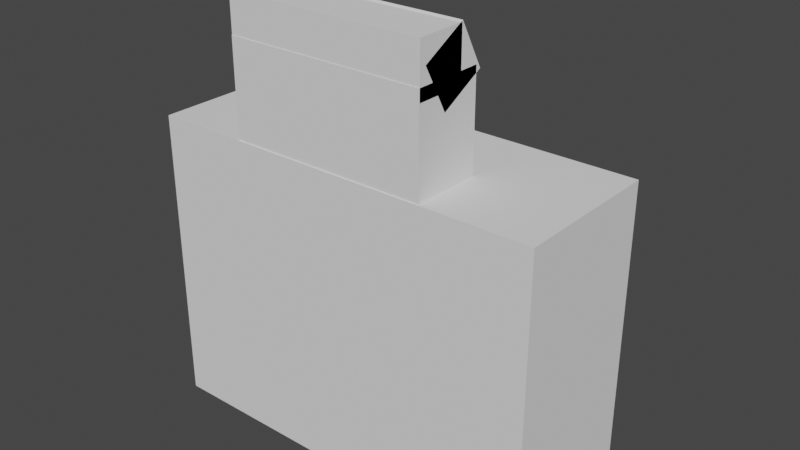 # Source: wall_conveyor.blend  (saved by Blender 3.6.13; exported with 4.5.12 LTS)
import bpy
from mathutils import Matrix  # noqa: F401  (used for matrix-valued properties, if any)

bpy.ops.wm.read_factory_settings(use_empty=True)
scene = bpy.context.scene
scene.name = 'Scene'

# ---- collections
col_collection = bpy.data.collections.new('Collection'); scene.collection.children.link(col_collection)

# ---- world
world_world = bpy.data.worlds.new('World'); scene.world = world_world
world_world.use_nodes = True; world_world.node_tree.nodes.clear()
_N = world_world.node_tree.nodes; _L = world_world.node_tree.links
n0 = _N.new('ShaderNodeOutputWorld'); n0.name = 'World Output'; n0.location = (300, 300)
n1 = _N.new('ShaderNodeBackground'); n1.name = 'Background'; n1.location = (10, 300)
n1.inputs[0].default_value = (0.05088, 0.05088, 0.05088, 1.0)
_L.new(n1.outputs[0], n0.inputs[0])
n0.is_active_output = True
world_world.color = (0.05088, 0.05088, 0.05088)
world_world.use_sun_shadow = False
world_world.sun_shadow_jitter_overblur = 0.0

# ---- meshes
me_cube_004 = bpy.data.meshes.new('Cube.004')
me_cube_004.from_pydata([(-1.0, -1.0, -1.0), (-1.0, -1.0, 1.0), (-1.0, 1.0, -1.0), (-1.0, 1.0, 1.0), (1.0, -1.0, -1.0), (1.0, -1.0, 1.0), (1.0, 1.0, -1.0), (1.0, 1.0, 1.0)], [], [(0, 1, 3, 2), (2, 3, 7, 6), (6, 7, 5, 4), (4, 5, 1, 0), (2, 6, 4, 0), (7, 3, 1, 5)])
_uv = me_cube_004.uv_layers.new(name='UVMap')
_uv.uv.foreach_set('vector', [0.375, 0.0, 0.625, 0.0, 0.625, 0.25, 0.375, 0.25, 0.375, 0.25, 0.625, 0.25, 0.625, 0.5, 0.375, 0.5, 0.375, 0.5, 0.625, 0.5, 0.625, 0.75, 0.375, 0.75, 0.375, 0.75, 0.625, 0.75, 0.625, 1.0, 0.375, 1.0, 0.125, 0.5, 0.375, 0.5, 0.375, 0.75, 0.125, 0.75, 0.625, 0.5, 0.875, 0.5, 0.875, 0.75, 0.625, 0.75])
me_cube_004.update()
me_cube_005 = bpy.data.meshes.new('Cube.005')
me_cube_005.from_pydata([(-1.0, -1.0, -1.0), (-1.0, -1.0, 1.0), (-1.0, 1.0, -1.0), (-1.0, 1.0, 1.0), (1.0, -1.0, -1.0), (1.0, -1.0, 1.0), (1.0, 1.0, -1.0), (1.0, 1.0, 1.0)], [], [(0, 1, 3, 2), (2, 3, 7, 6), (6, 7, 5, 4), (4, 5, 1, 0), (2, 6, 4, 0), (7, 3, 1, 5)])
_uv = me_cube_005.uv_layers.new(name='UVMap')
_uv.uv.foreach_set('vector', [0.375, 0.0, 0.625, 0.0, 0.625, 0.25, 0.375, 0.25, 0.375, 0.25, 0.625, 0.25, 0.625, 0.5, 0.375, 0.5, 0.375, 0.5, 0.625, 0.5, 0.625, 0.75, 0.375, 0.75, 0.375, 0.75, 0.625, 0.75, 0.625, 1.0, 0.375, 1.0, 0.125, 0.5, 0.375, 0.5, 0.375, 0.75, 0.125, 0.75, 0.625, 0.5, 0.875, 0.5, 0.875, 0.75, 0.625, 0.75])
me_cube_005.update()
me_cube_006 = bpy.data.meshes.new('Cube.006')
me_cube_006.from_pydata([(-1.0, -1.0, -1.0), (-1.0, -1.0, 1.0), (-1.0, 1.0, -1.0), (-1.0, 1.0, 1.0), (1.0, -1.0, -1.0), (1.0, -1.0, 1.0), (1.0, 1.0, -1.0), (1.0, 1.0, 1.0)], [], [(0, 1, 3, 2), (2, 3, 7, 6), (6, 7, 5, 4), (4, 5, 1, 0), (2, 6, 4, 0), (7, 3, 1, 5)])
_uv = me_cube_006.uv_layers.new(name='UVMap')
_uv.uv.foreach_set('vector', [0.375, 0.0, 0.625, 0.0, 0.625, 0.25, 0.375, 0.25, 0.375, 0.25, 0.625, 0.25, 0.625, 0.5, 0.375, 0.5, 0.375, 0.5, 0.625, 0.5, 0.625, 0.75, 0.375, 0.75, 0.375, 0.75, 0.625, 0.75, 0.625, 1.0, 0.375, 1.0, 0.125, 0.5, 0.375, 0.5, 0.375, 0.75, 0.125, 0.75, 0.625, 0.5, 0.875, 0.5, 0.875, 0.75, 0.625, 0.75])
me_cube_006.update()
me_cube_007 = bpy.data.meshes.new('Cube.007')
me_cube_007.from_pydata([(-1.0, -1.0, -1.0), (-1.0, -1.0, 1.0), (-1.0, 1.0, -1.0), (-1.0, 1.0, 1.0), (1.0, -1.0, -1.0), (1.0, -1.0, 1.0), (1.0, 1.0, -1.0), (1.0, 1.0, 1.0)], [], [(0, 1, 3, 2), (2, 3, 7, 6), (6, 7, 5, 4), (4, 5, 1, 0), (2, 6, 4, 0), (7, 3, 1, 5)])
_uv = me_cube_007.uv_layers.new(name='UVMap')
_uv.uv.foreach_set('vector', [0.375, 0.0, 0.625, 0.0, 0.625, 0.25, 0.375, 0.25, 0.375, 0.25, 0.625, 0.25, 0.625, 0.5, 0.375, 0.5, 0.375, 0.5, 0.625, 0.5, 0.625, 0.75, 0.375, 0.75, 0.375, 0.75, 0.625, 0.75, 0.625, 1.0, 0.375, 1.0, 0.125, 0.5, 0.375, 0.5, 0.375, 0.75, 0.125, 0.75, 0.625, 0.5, 0.875, 0.5, 0.875, 0.75, 0.625, 0.75])
me_cube_007.update()
me_cube_008 = bpy.data.meshes.new('Cube.008')
me_cube_008.from_pydata([(-1.0, -1.0, -1.0), (-1.0, -1.0, 1.0), (-1.0, 1.0, -1.0), (-1.0, 1.0, 1.0), (1.0, -1.0, -1.0), (1.0, -1.0, 1.0), (1.0, 1.0, -1.0), (1.0, 1.0, 1.0)], [], [(0, 1, 3, 2), (2, 3, 7, 6), (6, 7, 5, 4), (4, 5, 1, 0), (2, 6, 4, 0), (7, 3, 1, 5)])
_uv = me_cube_008.uv_layers.new(name='UVMap')
_uv.uv.foreach_set('vector', [0.375, 0.0, 0.625, 0.0, 0.625, 0.25, 0.375, 0.25, 0.375, 0.25, 0.625, 0.25, 0.625, 0.5, 0.375, 0.5, 0.375, 0.5, 0.625, 0.5, 0.625, 0.75, 0.375, 0.75, 0.375, 0.75, 0.625, 0.75, 0.625, 1.0, 0.375, 1.0, 0.125, 0.5, 0.375, 0.5, 0.375, 0.75, 0.125, 0.75, 0.625, 0.5, 0.875, 0.5, 0.875, 0.75, 0.625, 0.75])
me_cube_008.update()
me_cube_009 = bpy.data.meshes.new('Cube.009')
me_cube_009.from_pydata([(-1.0, -1.0, -1.0), (-1.0, -1.0, 1.0), (-1.0, 1.0, -1.0), (-1.0, 1.0, 1.0), (1.0, -1.0, -1.0), (1.0, -1.0, 1.0), (1.0, 1.0, -1.0), (1.0, 1.0, 1.0)], [], [(0, 1, 3, 2), (2, 3, 7, 6), (6, 7, 5, 4), (4, 5, 1, 0), (2, 6, 4, 0), (7, 3, 1, 5)])
_uv = me_cube_009.uv_layers.new(name='UVMap')
_uv.uv.foreach_set('vector', [0.375, 0.0, 0.625, 0.0, 0.625, 0.25, 0.375, 0.25, 0.375, 0.25, 0.625, 0.25, 0.625, 0.5, 0.375, 0.5, 0.375, 0.5, 0.625, 0.5, 0.625, 0.75, 0.375, 0.75, 0.375, 0.75, 0.625, 0.75, 0.625, 1.0, 0.375, 1.0, 0.125, 0.5, 0.375, 0.5, 0.375, 0.75, 0.125, 0.75, 0.625, 0.5, 0.875, 0.5, 0.875, 0.75, 0.625, 0.75])
me_cube_009.update()
me_cube_010 = bpy.data.meshes.new('Cube.010')
me_cube_010.from_pydata([(-1.0, -1.0, -1.0), (-1.0, -1.0, 1.0), (-1.0, 1.0, -1.0), (-1.0, 1.0, 1.0), (1.0, -1.0, -1.0), (1.0, -1.0, 1.0), (1.0, 1.0, -1.0), (1.0, 1.0, 1.0)], [], [(0, 1, 3, 2), (2, 3, 7, 6), (6, 7, 5, 4), (4, 5, 1, 0), (2, 6, 4, 0), (7, 3, 1, 5)])
_uv = me_cube_010.uv_layers.new(name='UVMap')
_uv.uv.foreach_set('vector', [0.375, 0.0, 0.625, 0.0, 0.625, 0.25, 0.375, 0.25, 0.375, 0.25, 0.625, 0.25, 0.625, 0.5, 0.375, 0.5, 0.375, 0.5, 0.625, 0.5, 0.625, 0.75, 0.375, 0.75, 0.375, 0.75, 0.625, 0.75, 0.625, 1.0, 0.375, 1.0, 0.125, 0.5, 0.375, 0.5, 0.375, 0.75, 0.125, 0.75, 0.625, 0.5, 0.875, 0.5, 0.875, 0.75, 0.625, 0.75])
me_cube_010.update()

# ---- objects
ob_cube_004 = bpy.data.objects.new('Cube.004', me_cube_004)
ob_cube_005 = bpy.data.objects.new('Cube.005', me_cube_005)
ob_cube_006 = bpy.data.objects.new('Cube.006', me_cube_006)
ob_cube_007 = bpy.data.objects.new('Cube.007', me_cube_007)
ob_cube_008 = bpy.data.objects.new('Cube.008', me_cube_008)
ob_cube_009 = bpy.data.objects.new('Cube.009', me_cube_009)
ob_cube_010 = bpy.data.objects.new('Cube.010', me_cube_010)

# ---- transforms, parenting, visibility, modifiers, constraints
ob_cube_004.location = (-0.02944, -10.95, 3.08)
ob_cube_004.scale = (4.0, 1.5, 3.0)
ob_cube_005.location = (-3.231, -10.26, 2.096)
ob_cube_005.scale = (0.4, 1.0, 2.0)
ob_cube_006.location = (-0.144, -9.817, 4.445)
ob_cube_006.rotation_euler = (0.0, 1.571, 0.0)
ob_cube_006.scale = (0.4, 1.0, 3.5)
ob_cube_007.location = (2.955, -10.26, 2.096)
ob_cube_007.scale = (0.4, 1.0, 2.0)
ob_cube_008.location = (-0.1656, -11.73, 6.968)
ob_cube_008.scale = (2.0, 0.7, 1.0)
ob_cube_009.location = (-0.1656, -11.61, 8.081)
ob_cube_009.rotation_euler = (0.5004, -0.0, 0.0)
ob_cube_009.scale = (2.0, 0.5, 0.5)
ob_cube_010.location = (-0.1656, -11.92, 8.23)
ob_cube_010.rotation_euler = (1.571, -0.0, 0.0)
ob_cube_010.scale = (2.0, 0.5, 0.5)

# ---- collection membership
col_collection.objects.link(ob_cube_004)
col_collection.objects.link(ob_cube_005)
col_collection.objects.link(ob_cube_006)
col_collection.objects.link(ob_cube_007)
col_collection.objects.link(ob_cube_008)
col_collection.objects.link(ob_cube_009)
col_collection.objects.link(ob_cube_010)

# ---- scene / render settings (as saved in the file)
scene.frame_start = 1; scene.frame_end = 250; scene.frame_set(0)
scene.render.engine = 'BLENDER_EEVEE_NEXT'
scene.cycles.sampling_pattern = 'TABULATED_SOBOL'
scene.view_settings.view_transform = 'Filmic'
bpy.context.view_layer.update()

# ---- added for rendering (the .blend has no active camera and no usable light): camera, sun
cam_auto = bpy.data.cameras.new('AutoCamera')
cam_auto.lens = 50.0
cam_auto.sensor_width = 36.0
cam_auto.clip_end = 1000.0
ob_auto_camera = bpy.data.objects.new('AutoCamera', cam_auto)
scene.collection.objects.link(ob_auto_camera)
ob_auto_camera.location = (11.3976, -24.3458, 13.5616)
ob_auto_camera.rotation_euler = (1.09748, -7.21219e-08, 0.694738)
scene.camera = ob_auto_camera
light_auto_sun = bpy.data.lights.new('AutoSun', 'SUN')
light_auto_sun.energy = 3.0
light_auto_sun.angle = 0.0523599
ob_auto_sun = bpy.data.objects.new('AutoSun', light_auto_sun)
scene.collection.objects.link(ob_auto_sun)
ob_auto_sun.rotation_euler = (0.872665, 0.174533, 0.523599)
bpy.context.view_layer.update()
